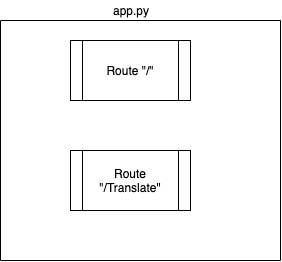

The diagram above was exported from draw.io. Its source (the exported page's mxGraphModel, read from the mxfile embedded in the PNG):
<mxGraphModel dx="1199" dy="656" grid="1" gridSize="10" guides="1" tooltips="1" connect="1" arrows="1" fold="1" page="1" pageScale="1" pageWidth="850" pageHeight="1100" math="0" shadow="0">
  <root>
    <mxCell id="0" />
    <mxCell id="1" parent="0" />
    <mxCell id="l-9li1ENocFtFfyUalc5-1" value="" style="endArrow=none;html=1;" edge="1" parent="1">
      <mxGeometry width="50" height="50" relative="1" as="geometry">
        <mxPoint x="360" y="320" as="sourcePoint" />
        <mxPoint x="360" y="80" as="targetPoint" />
      </mxGeometry>
    </mxCell>
    <mxCell id="l-9li1ENocFtFfyUalc5-2" value="" style="endArrow=none;html=1;" edge="1" parent="1">
      <mxGeometry width="50" height="50" relative="1" as="geometry">
        <mxPoint x="80" y="80" as="sourcePoint" />
        <mxPoint x="360" y="80" as="targetPoint" />
      </mxGeometry>
    </mxCell>
    <mxCell id="l-9li1ENocFtFfyUalc5-3" value="" style="endArrow=none;html=1;" edge="1" parent="1">
      <mxGeometry width="50" height="50" relative="1" as="geometry">
        <mxPoint x="80" y="320" as="sourcePoint" />
        <mxPoint x="80" y="80" as="targetPoint" />
      </mxGeometry>
    </mxCell>
    <mxCell id="l-9li1ENocFtFfyUalc5-4" value="" style="endArrow=none;html=1;" edge="1" parent="1">
      <mxGeometry width="50" height="50" relative="1" as="geometry">
        <mxPoint x="80" y="320" as="sourcePoint" />
        <mxPoint x="360" y="320" as="targetPoint" />
      </mxGeometry>
    </mxCell>
    <mxCell id="l-9li1ENocFtFfyUalc5-5" value="app.py" style="text;html=1;strokeColor=none;fillColor=none;align=center;verticalAlign=middle;whiteSpace=wrap;rounded=0;" vertex="1" parent="1">
      <mxGeometry x="190" y="60" width="40" height="20" as="geometry" />
    </mxCell>
    <mxCell id="l-9li1ENocFtFfyUalc5-6" value="Route &quot;/&quot;" style="shape=process;whiteSpace=wrap;html=1;backgroundOutline=1;" vertex="1" parent="1">
      <mxGeometry x="150" y="100" width="120" height="60" as="geometry" />
    </mxCell>
    <mxCell id="l-9li1ENocFtFfyUalc5-7" value="Route &quot;/Translate&quot;" style="shape=process;whiteSpace=wrap;html=1;backgroundOutline=1;" vertex="1" parent="1">
      <mxGeometry x="150" y="210" width="120" height="60" as="geometry" />
    </mxCell>
  </root>
</mxGraphModel>